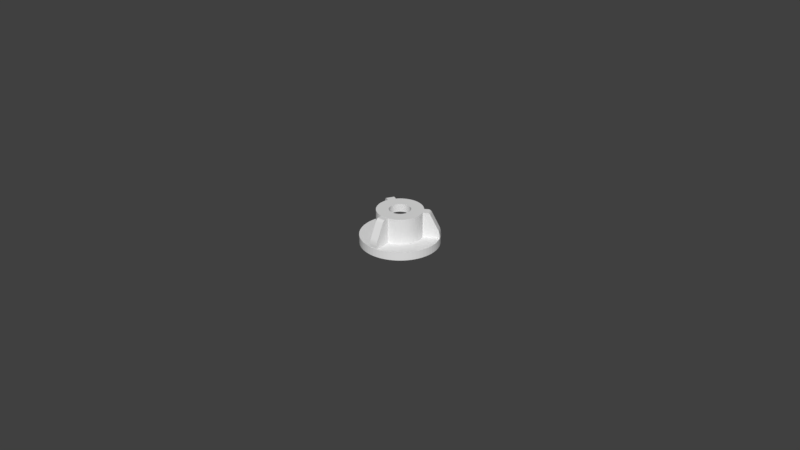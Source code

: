# Source: nut-cover.blend  (saved by Blender 2.78.0; exported with 4.5.12 LTS)
import bpy
from mathutils import Matrix  # noqa: F401  (used for matrix-valued properties, if any)

bpy.ops.wm.read_factory_settings(use_empty=True)
scene = bpy.context.scene
scene.name = 'Scene'

# ---- collections
col_collection_1 = bpy.data.collections.new('Collection 1'); scene.collection.children.link(col_collection_1)

# ---- world
world_world = bpy.data.worlds.new('World'); scene.world = world_world
world_world.color = (0.05088, 0.05088, 0.05088)
world_world.use_sun_shadow = False
world_world.sun_shadow_jitter_overblur = 0.0
world_world.cycles.sampling_method = 'MANUAL'

# ---- meshes
me_cylinder = bpy.data.meshes.new('Cylinder')
me_cylinder.from_pydata([(0.0, 0.00325, 1.164e-10), (0.0, 0.012, 1.164e-10), (0.001176, 0.01194, 1.164e-10), (0.0003186, 0.003234, 1.164e-10), (-0.0003186, 0.003234, 1.164e-10), (-0.001176, 0.01194, 1.164e-10), (0.0, 0.012, 0.0025), (0.001176, 0.01194, 0.0025), (0.002341, 0.01177, 1.164e-10), (0.000634, 0.003188, 1.164e-10), (-0.0006341, 0.003188, 1.164e-10), (-0.002341, 0.01177, 1.164e-10), (-0.001176, 0.01194, 0.0025), (0.0006861, 0.006966, 0.0025), (0.0, 0.007, 0.0025), (0.002341, 0.01177, 0.0025), (0.003483, 0.01148, 1.164e-10), (0.0009434, 0.00311, 1.164e-10), (-0.0009434, 0.00311, 1.164e-10), (-0.003483, 0.01148, 1.164e-10), (-0.002341, 0.01177, 0.0025), (-0.0006861, 0.006966, 0.0025), (0.0, 0.007, 0.0025), (0.001366, 0.006865, 0.0025), (0.003483, 0.01148, 0.0025), (0.004592, 0.01109, 1.164e-10), (0.001244, 0.003003, 1.164e-10), (-0.001244, 0.003003, 1.164e-10), (-0.004592, 0.01109, 1.164e-10), (-0.003483, 0.01148, 0.0025), (-0.001366, 0.006865, 0.0025), (-0.0006861, 0.006966, 0.0025), (0.0006861, 0.006966, 0.0025), (0.002032, 0.006699, 0.0025), (0.004592, 0.01109, 0.0025), (0.005657, 0.01058, 1.164e-10), (0.001532, 0.002866, 1.164e-10), (-0.001532, 0.002866, 1.164e-10), (-0.005657, 0.01058, 1.164e-10), (-0.004592, 0.01109, 0.0025), (-0.002032, 0.006699, 0.0025), (-0.001366, 0.006865, 0.0025), (0.0, 0.00325, 0.0025), (-0.002032, 0.006699, 0.0025), (-0.002679, 0.006467, 0.0025), (-0.002809, 0.006406, 0.0025), (-0.001304, 0.002974, 0.0025), (-0.001244, 0.003003, 0.0025), (-0.0009434, 0.00311, 0.0025), (-0.0006341, 0.003188, 0.0025), (-0.0003186, 0.003234, 0.0025), (0.001304, 0.002974, 0.0025), (0.002809, 0.006406, 0.0025), (0.002679, 0.006467, 0.0025), (0.002032, 0.006699, 0.0025), (0.001366, 0.006865, 0.0025), (0.0003186, 0.003234, 0.0025), (0.000634, 0.003188, 0.0025), (0.0009434, 0.00311, 0.0025), (0.001244, 0.003003, 0.0025), (0.002032, 0.006699, 0.0025), (0.002679, 0.006467, 0.0025), (0.002679, 0.006467, 0.0025), (0.005657, 0.01058, 0.0025), (0.006667, 0.009978, 1.164e-10), (0.001806, 0.002702, 1.164e-10), (-0.001806, 0.002702, 1.164e-10), (-0.006667, 0.009978, 1.164e-10), (-0.005657, 0.01058, 0.0025), (-0.002679, 0.006467, 0.0025), (-0.0033, 0.006173, 0.0025), (-0.0033, 0.006173, 0.0025), (-0.003889, 0.00582, 0.0025), (-0.004441, 0.005411, 0.0025), (-0.00495, 0.00495, 0.0025), (-0.005153, 0.004726, 0.0025), (-0.005153, 0.004205, 0.0025), (-0.005129, 0.004166, 0.0025), (-0.005088, 0.004078, 0.0025), (-0.005055, 0.003987, 0.0025), (-0.005031, 0.003893, 0.0025), (-0.005017, 0.003797, 0.0025), (-0.005012, 0.0037, 0.0025), (-0.005017, 0.003603, 0.0025), (-0.005031, 0.003507, 0.0025), (-0.005055, 0.003413, 0.0025), (-0.005088, 0.003322, 0.0025), (-0.005129, 0.003234, 0.0025), (-0.005153, 0.003195, 0.0025), (-0.005153, -0.002975, 0.0025), (-0.002812, -0.001623, 0.0025), (-0.002866, -0.001532, 0.0025), (-0.003003, -0.001244, 0.0025), (-0.00311, -0.0009434, 0.0025), (-0.003188, -0.000634, 0.0025), (-0.003234, -0.0003186, 0.0025), (-0.00325, -1.511e-09, 0.0025), (-0.003234, 0.0003186, 0.0025), (-0.003188, 0.000634, 0.0025), (-0.00311, 0.0009434, 0.0025), (-0.003003, 0.001244, 0.0025), (-0.002866, 0.001532, 0.0025), (-0.002702, 0.001806, 0.0025), (-0.002512, 0.002062, 0.0025), (-0.002298, 0.002298, 0.0025), (-0.002062, 0.002512, 0.0025), (-0.001806, 0.002702, 0.0025), (-0.001532, 0.002866, 0.0025), (0.002812, -0.001623, 0.0025), (0.005153, -0.002975, 0.0025), (0.005153, 0.003195, 0.0025), (0.005129, 0.003234, 0.0025), (0.005088, 0.003322, 0.0025), (0.005055, 0.003413, 0.0025), (0.005031, 0.003507, 0.0025), (0.005017, 0.003603, 0.0025), (0.005012, 0.0037, 0.0025), (0.005017, 0.003797, 0.0025), (0.005031, 0.003893, 0.0025), (0.005055, 0.003987, 0.0025), (0.005088, 0.004078, 0.0025), (0.005129, 0.004166, 0.0025), (0.005153, 0.004205, 0.0025), (0.005153, 0.004726, 0.0025), (0.00495, 0.00495, 0.0025), (0.004441, 0.005411, 0.0025), (0.003889, 0.00582, 0.0025), (0.0033, 0.006173, 0.0025), (0.001532, 0.002866, 0.0025), (0.001806, 0.002702, 0.0025), (0.002062, 0.002512, 0.0025), (0.002298, 0.002298, 0.0025), (0.002512, 0.002062, 0.0025), (0.002702, 0.001806, 0.0025), (0.002866, 0.001532, 0.0025), (0.003003, 0.001244, 0.0025), (0.00311, 0.0009434, 0.0025), (0.003188, 0.000634, 0.0025), (0.003234, 0.0003186, 0.0025), (0.00325, -5.295e-10, 0.0025), (0.003234, -0.0003186, 0.0025), (0.003188, -0.000634, 0.0025), (0.00311, -0.0009434, 0.0025), (0.003003, -0.001244, 0.0025), (0.002866, -0.001532, 0.0025), (0.0033, 0.006173, 0.0025), (0.006667, 0.009978, 0.0025), (0.007613, 0.009276, 1.164e-10), (0.002062, 0.002512, 1.164e-10), (-0.002062, 0.002512, 1.164e-10), (-0.007613, 0.009276, 1.164e-10), (-0.006667, 0.009978, 0.0025), (-0.0033, 0.006173, 0.0025), (-0.003889, 0.00582, 0.0025), (-0.003889, 0.00582, 0.0025), (-0.004441, 0.005411, 0.0025), (-0.00495, 0.00495, 0.0025), (-0.005411, 0.004441, 0.01047), (-0.005411, 0.004441, 0.0105), (-0.00495, 0.00495, 0.0105), (-0.00495, 0.00495, 0.008), (-0.005153, 0.004726, 0.008), (-0.00495, 0.00495, 0.0025), (-0.005336, 0.004524, 0.0025), (-0.005336, 0.004524, 0.01047), (-0.005153, 0.004205, 0.008), (-0.005129, 0.004166, 0.008), (-0.005088, 0.004078, 0.008), (-0.005055, 0.003987, 0.008), (-0.005031, 0.003893, 0.008), (-0.005017, 0.003797, 0.008), (-0.005012, 0.0037, 0.008), (-0.005017, 0.003603, 0.008), (-0.005031, 0.003507, 0.008), (-0.005055, 0.003413, 0.008), (-0.005088, 0.003322, 0.008), (-0.005129, 0.003234, 0.008), (-0.005153, 0.003195, 0.008), (-0.005153, -0.002975, 0.008), (-5.202e-10, -0.00595, 0.0025), (-2.841e-10, -0.00325, 0.0025), (-2.609e-09, -0.00325, 0.0025), (-0.0003186, -0.003234, 0.0025), (-0.000634, -0.003188, 0.0025), (-0.0009434, -0.00311, 0.0025), (-0.001244, -0.003003, 0.0025), (-0.001532, -0.002866, 0.0025), (-0.001806, -0.002702, 0.0025), (-0.002062, -0.002512, 0.0025), (-0.002298, -0.002298, 0.0025), (-0.002512, -0.002062, 0.0025), (-0.002702, -0.001806, 0.0025), (0.002702, -0.001806, 0.0025), (0.002512, -0.002062, 0.0025), (0.002298, -0.002298, 0.0025), (0.002062, -0.002512, 0.0025), (0.001806, -0.002702, 0.0025), (0.001532, -0.002866, 0.0025), (0.001244, -0.003003, 0.0025), (0.0009434, -0.00311, 0.0025), (0.000634, -0.003188, 0.0025), (0.0003186, -0.003234, 0.0025), (0.005153, 0.003195, 0.008), (0.005153, -0.002975, 0.008), (0.005129, 0.003234, 0.008), (0.005088, 0.003322, 0.008), (0.005055, 0.003413, 0.008), (0.005031, 0.003507, 0.008), (0.005017, 0.003603, 0.008), (0.005012, 0.0037, 0.008), (0.005017, 0.003797, 0.008), (0.005031, 0.003893, 0.008), (0.005055, 0.003987, 0.008), (0.005088, 0.004078, 0.008), (0.005129, 0.004166, 0.008), (0.005153, 0.004205, 0.008), (0.005153, 0.004726, 0.008), (0.00495, 0.00495, 0.0025), (0.00495, 0.00495, 0.008), (0.00495, 0.00495, 0.0105), (0.005411, 0.004441, 0.0105), (0.005411, 0.004441, 0.01047), (0.005336, 0.004524, 0.01047), (0.005336, 0.004524, 0.0025), (0.004441, 0.005411, 0.0025), (0.003889, 0.00582, 0.0025), (0.004441, 0.005411, 0.0025), (0.003889, 0.00582, 0.0025), (0.007613, 0.009276, 0.0025), (0.008485, 0.008485, 1.164e-10), (0.002298, 0.002298, 1.164e-10), (-0.002298, 0.002298, 1.164e-10), (-0.008485, 0.008485, 1.164e-10), (-0.007613, 0.009276, 0.0025), (-0.008485, 0.008485, 0.0025), (-0.006544, 0.005221, 0.01047), (-0.007794, 0.003056, 0.01047), (-0.006582, 0.002357, 0.01047), (-0.006467, 0.002679, 0.01047), (-0.006173, 0.0033, 0.01047), (-0.00582, 0.003889, 0.01047), (-0.00582, 0.003889, 0.0105), (-0.002298, 0.002298, 0.0105), (-0.002512, 0.002062, 0.0105), (-0.004441, 0.005411, 0.0105), (-0.004441, 0.005411, 0.008), (-0.002812, -0.001623, 0.008), (-0.003889, 0.00582, 0.008), (-0.0033, 0.006173, 0.008), (-0.002809, 0.006406, 0.008), (-0.001304, 0.002974, 0.008), (-0.001532, 0.002866, 0.008), (-0.001806, 0.002702, 0.008), (-0.002062, 0.002512, 0.008), (-0.002298, 0.002298, 0.008), (-0.002512, 0.002062, 0.008), (-0.002702, 0.001806, 0.008), (-0.002866, 0.001532, 0.008), (-0.003003, 0.001244, 0.008), (-0.00311, 0.0009434, 0.008), (-0.003188, 0.000634, 0.008), (-0.003234, 0.0003186, 0.008), (-0.00325, -1.511e-09, 0.008), (-0.003234, -0.0003186, 0.008), (-0.003188, -0.000634, 0.008), (-0.00311, -0.0009434, 0.008), (-0.003003, -0.001244, 0.008), (-0.002866, -0.001532, 0.008), (-0.009276, 0.007613, 0.0025), (-0.005932, 0.004868, 0.0025), (-0.009685, 0.007035, 0.0025), (-0.009685, 0.007035, 0.003216), (-0.009668, 0.007025, 0.003587), (-0.009621, 0.006998, 0.003997), (-0.009548, 0.006956, 0.004405), (-0.009456, 0.006903, 0.004771), (-0.009354, 0.006844, 0.00506), (-0.007342, 0.005682, 0.009706), (-0.007217, 0.00561, 0.009942), (-0.007059, 0.005519, 0.01015), (-0.006882, 0.005417, 0.01032), (-0.006704, 0.005314, 0.01043), (-5.202e-10, -0.00595, 0.008), (0.001304, 0.002974, 0.008), (0.002809, 0.006406, 0.008), (0.0033, 0.006173, 0.008), (0.003889, 0.00582, 0.008), (0.004441, 0.005411, 0.008), (0.002812, -0.001623, 0.008), (0.002866, -0.001532, 0.008), (0.003003, -0.001244, 0.008), (0.00311, -0.0009434, 0.008), (0.003188, -0.000634, 0.008), (0.003234, -0.0003186, 0.008), (0.00325, -5.295e-10, 0.008), (0.003234, 0.0003186, 0.008), (0.003188, 0.000634, 0.008), (0.00311, 0.0009434, 0.008), (0.003003, 0.001244, 0.008), (0.002866, 0.001532, 0.008), (0.002702, 0.001806, 0.008), (0.002512, 0.002062, 0.008), (0.002298, 0.002298, 0.008), (0.002062, 0.002512, 0.008), (0.001806, 0.002702, 0.008), (0.001532, 0.002866, 0.008), (0.005932, 0.004868, 0.0025), (0.009276, 0.007613, 0.0025), (0.008485, 0.008485, 0.0025), (0.004441, 0.005411, 0.0105), (0.002512, 0.002062, 0.0105), (0.002298, 0.002298, 0.0105), (0.00582, 0.003889, 0.0105), (0.00582, 0.003889, 0.01047), (0.006582, 0.002357, 0.01047), (0.007794, 0.003056, 0.01047), (0.006544, 0.005221, 0.01047), (0.006173, 0.0033, 0.01047), (0.006467, 0.002679, 0.01047), (0.006704, 0.005314, 0.01043), (0.006882, 0.005417, 0.01032), (0.007059, 0.005519, 0.01015), (0.007217, 0.00561, 0.009942), (0.007342, 0.005682, 0.009706), (0.009354, 0.006844, 0.00506), (0.009456, 0.006903, 0.004771), (0.009548, 0.006956, 0.004405), (0.009621, 0.006998, 0.003997), (0.009668, 0.007025, 0.003587), (0.009685, 0.007035, 0.003216), (0.009685, 0.007035, 0.0025), (0.009276, 0.007613, 1.164e-10), (0.002512, 0.002062, 1.164e-10), (-0.002512, 0.002062, 1.164e-10), (-0.009276, 0.007613, 1.164e-10), (-0.007954, 0.003149, 0.01043), (-0.008132, 0.003252, 0.01032), (-0.008309, 0.003354, 0.01015), (-0.008467, 0.003445, 0.009942), (-0.008592, 0.003517, 0.009706), (-0.0106, 0.004679, 0.00506), (-0.01071, 0.004738, 0.004771), (-0.0108, 0.004791, 0.004405), (-0.01087, 0.004833, 0.003997), (-0.01092, 0.00486, 0.003587), (-0.01093, 0.00487, 0.003216), (-0.01093, 0.00487, 0.0025), (-0.008848, 0.003665, 0.0025), (-0.006582, 0.002357, 0.0025), (-0.006699, 0.002032, 0.0025), (-0.006699, 0.002032, 0.0105), (-0.006467, 0.002679, 0.0105), (-0.006173, 0.0033, 0.0105), (-0.002702, 0.001806, 0.0105), (-0.002062, 0.002512, 0.0105), (-0.003889, 0.00582, 0.0105), (-2.841e-10, -0.00325, 0.008), (-0.002702, -0.001806, 0.008), (-0.002512, -0.002062, 0.008), (-0.002298, -0.002298, 0.008), (-0.002062, -0.002512, 0.008), (-0.001806, -0.002702, 0.008), (-0.001532, -0.002866, 0.008), (-0.001244, -0.003003, 0.008), (-0.0009434, -0.00311, 0.008), (-0.000634, -0.003188, 0.008), (-0.0003186, -0.003234, 0.008), (-2.609e-09, -0.00325, 0.008), (-0.0033, 0.006173, 0.0105), (-0.002679, 0.006467, 0.0105), (-0.002679, 0.006467, 0.008), (-0.002032, 0.006699, 0.008), (-0.001366, 0.006865, 0.008), (-0.0006861, 0.006966, 0.008), (0.0, 0.007, 0.008), (0.0, 0.00325, 0.008), (-0.0003186, 0.003234, 0.008), (-0.0006341, 0.003188, 0.008), (-0.0009434, 0.00311, 0.008), (-0.001244, 0.003003, 0.008), (-0.009978, 0.006667, 0.0025), (-0.00992, 0.006628, 0.0025), (-0.0105, 0.005615, 0.0025), (0.0003186, -0.003234, 0.008), (0.000634, -0.003188, 0.008), (0.0009434, -0.00311, 0.008), (0.001244, -0.003003, 0.008), (0.001532, -0.002866, 0.008), (0.001806, -0.002702, 0.008), (0.002062, -0.002512, 0.008), (0.002298, -0.002298, 0.008), (0.002512, -0.002062, 0.008), (0.002702, -0.001806, 0.008), (0.0006861, 0.006966, 0.008), (0.001366, 0.006865, 0.008), (0.002032, 0.006699, 0.008), (0.002679, 0.006467, 0.008), (0.001244, 0.003003, 0.008), (0.0009434, 0.00311, 0.008), (0.000634, 0.003188, 0.008), (0.0003186, 0.003234, 0.008), (0.002679, 0.006467, 0.0105), (0.0033, 0.006173, 0.0105), (0.003889, 0.00582, 0.0105), (0.00992, 0.006628, 0.0025), (0.009978, 0.006667, 0.0025), (0.002062, 0.002512, 0.0105), (0.002702, 0.001806, 0.0105), (0.006173, 0.0033, 0.0105), (0.006467, 0.002679, 0.0105), (0.006699, 0.002032, 0.0105), (0.006699, 0.002032, 0.0025), (0.006699, 0.002032, 0.0025), (0.006582, 0.002357, 0.0025), (0.01093, 0.00487, 0.0025), (0.01093, 0.00487, 0.003216), (0.01092, 0.00486, 0.003587), (0.01087, 0.004833, 0.003997), (0.0108, 0.004791, 0.004405), (0.01071, 0.004738, 0.004771), (0.0106, 0.004679, 0.00506), (0.008592, 0.003517, 0.009706), (0.008467, 0.003445, 0.009942), (0.008309, 0.003354, 0.01015), (0.008132, 0.003252, 0.01032), (0.007954, 0.003149, 0.01043), (0.008848, 0.003665, 0.0025), (0.0105, 0.005615, 0.0025), (0.009978, 0.006667, 1.164e-10), (0.002702, 0.001806, 1.164e-10), (-0.002702, 0.001806, 1.164e-10), (-0.009978, 0.006667, 1.164e-10), (-0.01058, 0.005657, 0.0025), (-0.01109, 0.004592, 0.0025), (-0.01148, 0.003483, 0.0025), (-0.006866, 0.001366, 0.0025), (-0.006866, 0.001366, 0.0105), (-0.003003, 0.001244, 0.0105), (-0.00311, 0.0009434, 0.0105), (-0.002866, 0.001532, 0.0105), (-0.001806, 0.002702, 0.0105), (-0.001532, 0.002866, 0.0105), (-0.001806, 0.002702, 0.0105), (-0.001244, 0.003003, 0.0105), (-0.002032, 0.006699, 0.0105), (-0.001366, 0.006865, 0.0105), (-0.0006861, 0.006966, 0.0105), (0.0, 0.007, 0.0105), (0.0006861, 0.006966, 0.0105), (0.001366, 0.006865, 0.0105), (0.002032, 0.006699, 0.0105), (0.001532, 0.002866, 0.0105), (0.001244, 0.003003, 0.0105), (0.001806, 0.002702, 0.0105), (0.01058, 0.005657, 0.0025), (0.002866, 0.001532, 0.0105), (0.00311, 0.0009434, 0.0105), (0.003003, 0.001244, 0.0105), (0.006865, 0.001366, 0.0105), (0.006865, 0.001366, 0.0025), (0.01177, 0.002341, 0.0025), (0.01148, 0.003483, 0.0025), (0.01109, 0.004592, 0.0025), (0.01058, 0.005657, 1.164e-10), (0.002866, 0.001532, 1.164e-10), (-0.002866, 0.001532, 1.164e-10), (-0.01058, 0.005657, 1.164e-10), (-0.01109, 0.004592, 1.164e-10), (-0.01148, 0.003483, 1.164e-10), (-0.01177, 0.002341, 0.0025), (-0.006966, 0.0006861, 0.0025), (-0.006966, 0.0006861, 0.0105), (-0.003188, 0.000634, 0.0105), (-0.0009434, 0.00311, 0.0105), (-0.0006341, 0.003188, 0.0105), (-0.0003186, 0.003234, 0.0105), (0.0, 0.00325, 0.0105), (0.0003186, 0.003234, 0.0105), (0.000634, 0.003188, 0.0105), (0.0009434, 0.00311, 0.0105), (0.003188, 0.000634, 0.0105), (0.006966, 0.0006861, 0.0105), (0.006966, 0.0006861, 0.0025), (0.01194, 0.001176, 0.0025), (0.01148, 0.003483, 1.164e-10), (0.01177, 0.002341, 1.164e-10), (0.01109, 0.004592, 1.164e-10), (0.003003, 0.001244, 1.164e-10), (-0.003003, 0.001244, 1.164e-10), (-0.00311, 0.0009434, 1.164e-10), (-0.01177, 0.002341, 1.164e-10), (-0.01194, 0.001176, 0.0025), (-0.007, -3.254e-09, 0.0025), (-0.007, -3.254e-09, 0.0105), (-0.003234, 0.0003186, 0.0105), (0.003234, 0.0003186, 0.0105), (0.007, -1.14e-09, 0.0105), (0.007, -1.14e-09, 0.0025), (0.012, -1.955e-09, 0.0025), (0.01194, 0.001176, 1.164e-10), (0.00311, 0.0009434, 1.164e-10), (0.003188, 0.000634, 1.164e-10), (-0.003188, 0.000634, 1.164e-10), (-0.01194, 0.001176, 1.164e-10), (-0.012, -5.579e-09, 0.0025), (-0.006966, -0.0006861, 0.0025), (-0.006966, -0.0006861, 0.0105), (-0.00325, -1.511e-09, 0.0105), (0.00325, -5.295e-10, 0.0105), (0.006966, -0.0006861, 0.0105), (0.006966, -0.0006861, 0.0025), (0.01194, -0.001176, 0.0025), (0.012, -1.955e-09, 1.164e-10), (0.003234, 0.0003186, 1.164e-10), (-0.003234, 0.0003186, 1.164e-10), (-0.012, -5.579e-09, 1.164e-10), (-0.01194, -0.001176, 0.0025), (-0.006865, -0.001366, 0.0025), (-0.006865, -0.001366, 0.0105), (-0.003234, -0.0003186, 0.0105), (0.003234, -0.0003186, 0.0105), (0.006865, -0.001366, 0.0105), (0.006865, -0.001366, 0.0025), (0.01177, -0.002341, 0.0025), (0.01194, -0.001176, 1.164e-10), (0.00325, -5.295e-10, 1.164e-10), (-0.00325, -1.511e-09, 1.164e-10), (-0.01194, -0.001176, 1.164e-10), (-0.01177, -0.002341, 0.0025), (-0.006699, -0.002032, 0.0025), (-0.006699, -0.002032, 0.0105), (-0.003188, -0.000634, 0.0105), (0.003188, -0.000634, 0.0105), (0.006699, -0.002032, 0.0105), (0.006699, -0.002032, 0.0025), (0.006699, -0.002032, 0.0025), (0.01148, -0.003483, 0.0025), (0.01177, -0.002341, 1.164e-10), (0.003234, -0.0003186, 1.164e-10), (-0.003234, -0.0003186, 1.164e-10), (-0.01177, -0.002341, 1.164e-10), (-0.01148, -0.003483, 0.0025), (-0.006467, -0.002679, 0.0025), (-0.006467, -0.002679, 0.0105), (-0.00311, -0.0009434, 0.0105), (0.00311, -0.0009434, 0.0105), (0.006467, -0.002679, 0.0105), (0.006467, -0.002679, 0.0025), (0.01109, -0.004592, 0.0025), (0.01148, -0.003483, 1.164e-10), (0.003188, -0.000634, 1.164e-10), (-0.003188, -0.000634, 1.164e-10), (-0.01148, -0.003483, 1.164e-10), (-0.01109, -0.004592, 0.0025), (-0.006173, -0.0033, 0.0025), (-0.006173, -0.0033, 0.0105), (-0.003003, -0.001244, 0.0105), (0.003003, -0.001244, 0.0105), (0.006173, -0.0033, 0.0105), (0.006173, -0.0033, 0.0025), (0.01058, -0.005657, 0.0025), (0.01109, -0.004592, 1.164e-10), (0.00311, -0.0009434, 1.164e-10), (-0.00311, -0.0009434, 1.164e-10), (-0.01109, -0.004592, 1.164e-10), (-0.01058, -0.005657, 0.0025), (-0.00582, -0.003889, 0.0025), (-0.00582, -0.003889, 0.0105), (-0.00582, -0.003889, 0.0025), (-0.002866, -0.001532, 0.0105), (0.002866, -0.001532, 0.0105), (0.00582, -0.003889, 0.0105), (0.00582, -0.003889, 0.0025), (0.009978, -0.006667, 0.0025), (0.01058, -0.005657, 1.164e-10), (0.003003, -0.001244, 1.164e-10), (-0.003003, -0.001244, 1.164e-10), (-0.01058, -0.005657, 1.164e-10), (-0.009978, -0.006667, 0.0025), (-0.009276, -0.007613, 0.0025), (-0.005411, -0.004441, 0.0025), (-0.005411, -0.004441, 0.0025), (-0.005411, -0.004441, 0.0105), (-0.002702, -0.001806, 0.0105), (0.002702, -0.001806, 0.0105), (0.005411, -0.004441, 0.0105), (0.005411, -0.004441, 0.0025), (0.005411, -0.004441, 0.0025), (0.009276, -0.007613, 0.0025), (0.009978, -0.006667, 1.164e-10), (0.002866, -0.001532, 1.164e-10), (-0.002866, -0.001532, 1.164e-10), (-0.009978, -0.006667, 1.164e-10), (-0.009276, -0.007613, 1.164e-10), (-0.008485, -0.008485, 0.0025), (-0.00495, -0.00495, 0.0025), (-0.00495, -0.00495, 0.0105), (-0.002512, -0.002062, 0.0105), (0.002512, -0.002062, 0.0105), (0.00495, -0.00495, 0.0105), (0.00495, -0.00495, 0.0025), (0.00495, -0.00495, 0.0025), (0.008485, -0.008485, 0.0025), (0.009276, -0.007613, 1.164e-10), (0.002702, -0.001806, 1.164e-10), (-0.002702, -0.001806, 1.164e-10), (-0.002512, -0.002062, 1.164e-10), (-0.008485, -0.008485, 1.164e-10), (-0.007613, -0.009276, 0.0025), (-0.004441, -0.005411, 0.0025), (-0.004441, -0.005411, 0.0105), (-0.002298, -0.002298, 0.0105), (0.002298, -0.002298, 0.0105), (0.004441, -0.005411, 0.0105), (0.004441, -0.005411, 0.0025), (0.004441, -0.005411, 0.0025), (0.007613, -0.009276, 0.0025), (0.008485, -0.008485, 1.164e-10), (0.002512, -0.002062, 1.164e-10), (-0.002298, -0.002298, 1.164e-10), (-0.007613, -0.009276, 1.164e-10), (-0.006667, -0.009978, 0.0025), (-0.003889, -0.00582, 0.0025), (-0.003889, -0.00582, 0.0105), (-0.002062, -0.002512, 0.0105), (0.002062, -0.002512, 0.0105), (0.003889, -0.00582, 0.0105), (0.003889, -0.00582, 0.0025), (0.003889, -0.00582, 0.0025), (0.006667, -0.009978, 0.0025), (0.007613, -0.009276, 1.164e-10), (0.002298, -0.002298, 1.164e-10), (-0.002062, -0.002512, 1.164e-10), (-0.006667, -0.009978, 1.164e-10), (-0.005657, -0.01058, 0.0025), (-0.0033, -0.006173, 0.0025), (-0.0033, -0.006173, 0.0105), (-0.001806, -0.002702, 0.0105), (0.001806, -0.002702, 0.0105), (0.0033, -0.006173, 0.0105), (0.0033, -0.006173, 0.0025), (0.005657, -0.01058, 0.0025), (0.006667, -0.009978, 1.164e-10), (0.002062, -0.002512, 1.164e-10), (-0.001806, -0.002702, 1.164e-10), (-0.005657, -0.01058, 1.164e-10), (-0.004592, -0.01109, 0.0025), (-0.002679, -0.006467, 0.0025), (-0.002679, -0.006467, 0.0025), (-0.002679, -0.006467, 0.0105), (-0.001532, -0.002866, 0.0105), (0.001532, -0.002866, 0.0105), (0.002679, -0.006467, 0.0105), (0.002679, -0.006467, 0.0025), (0.004592, -0.01109, 0.0025), (0.005657, -0.01058, 1.164e-10), (0.001806, -0.002702, 1.164e-10), (-0.001532, -0.002866, 1.164e-10), (-0.004592, -0.01109, 1.164e-10), (-0.003483, -0.01148, 0.0025), (-0.002032, -0.006699, 0.0025), (-0.002032, -0.006699, 0.0105), (-0.001244, -0.003003, 0.0105), (0.001244, -0.003003, 0.0105), (0.002032, -0.006699, 0.0105), (0.002032, -0.006699, 0.0025), (0.003483, -0.01148, 0.0025), (0.004592, -0.01109, 1.164e-10), (0.001532, -0.002866, 1.164e-10), (0.001806, -0.002702, 1.164e-10), (-0.001244, -0.003003, 1.164e-10), (-0.003483, -0.01148, 1.164e-10), (-0.002341, -0.01177, 0.0025), (-0.001366, -0.006865, 0.0025), (-0.001366, -0.006865, 0.0105), (-0.0009434, -0.00311, 0.0105), (0.0009434, -0.00311, 0.0105), (0.001366, -0.006866, 0.0105), (0.001366, -0.006866, 0.0025), (0.002341, -0.01177, 0.0025), (0.003483, -0.01148, 1.164e-10), (0.001244, -0.003003, 1.164e-10), (-0.0009434, -0.00311, 1.164e-10), (-0.002341, -0.01177, 1.164e-10), (-0.001176, -0.01194, 0.0025), (-0.001173, -0.0119, 0.0025), (-0.00125, -0.0119, 0.0025), (-0.00125, -0.006883, 0.0025), (-0.0006861, -0.006966, 0.01047), (-0.0006861, -0.006966, 0.0105), (-0.00125, -0.006883, 0.01047), (-0.000634, -0.003188, 0.0105), (0.000634, -0.003188, 0.0105), (0.0006861, -0.006966, 0.0105), (0.0006861, -0.006966, 0.01047), (0.00125, -0.006883, 0.01047), (0.00125, -0.006883, 0.0025), (0.001172, -0.0119, 0.0025), (0.001176, -0.01194, 0.0025), (0.00125, -0.0119, 0.0025), (0.002341, -0.01177, 1.164e-10), (0.0009434, -0.00311, 1.164e-10), (-0.000634, -0.003188, 1.164e-10), (-0.001176, -0.01194, 1.164e-10), (-9.632e-09, -0.012, 0.0025), (-9.556e-09, -0.0119, 0.0025), (0.00125, -0.0119, 0.003216), (-0.00125, -0.0119, 0.003216), (-0.00125, -0.01189, 0.003587), (-0.00125, -0.01183, 0.003997), (-0.00125, -0.01175, 0.004405), (-0.00125, -0.01164, 0.004771), (-0.00125, -0.01152, 0.00506), (-0.00125, -0.0092, 0.009706), (-0.00125, -0.009055, 0.009942), (-0.00125, -0.008872, 0.01015), (-0.00125, -0.008668, 0.01032), (-0.00125, -0.008463, 0.01043), (-0.00125, -0.008278, 0.01047), (0.00125, -0.008278, 0.01047), (-5.619e-09, -0.007, 0.01047), (-5.619e-09, -0.007, 0.0105), (-0.0003186, -0.003234, 0.0105), (0.0003186, -0.003234, 0.0105), (0.00125, -0.008463, 0.01043), (0.00125, -0.008668, 0.01032), (0.00125, -0.008872, 0.01015), (0.00125, -0.009055, 0.009942), (0.00125, -0.0092, 0.009706), (0.00125, -0.01152, 0.00506), (0.00125, -0.01164, 0.004771), (0.00125, -0.01175, 0.004405), (0.00125, -0.01183, 0.003997), (0.00125, -0.01189, 0.003587), (0.001176, -0.01194, 1.164e-10), (0.000634, -0.003188, 1.164e-10), (-0.0003186, -0.003234, 1.164e-10), (-9.632e-09, -0.012, 1.164e-10), (-2.609e-09, -0.00325, 0.0105), (0.0003186, -0.003234, 1.164e-10), (-2.609e-09, -0.00325, 1.164e-10)], [], [(0, 1, 2, 3), (4, 5, 1, 0), (1, 6, 7, 2), (3, 2, 8, 9), (10, 11, 5, 4), (5, 12, 6, 1), (13, 7, 6, 14), (2, 7, 15, 8), (9, 8, 16, 17), (18, 19, 11, 10), (11, 20, 12, 5), (14, 6, 12, 21), (23, 15, 7, 13), (8, 15, 24, 16), (17, 16, 25, 26), (27, 28, 19, 18), (19, 29, 20, 11), (21, 12, 20, 30), (22, 14, 21, 31), (32, 13, 14, 22), (13, 32, 55, 23), (33, 24, 15, 23), (16, 24, 34, 25), (26, 25, 35, 36), (37, 38, 28, 27), (28, 39, 29, 19), (30, 20, 29, 40), (30, 41, 31, 21), (42, 22, 31, 41, 43, 44, 45, 46, 47, 48, 49, 50), (51, 52, 53, 54, 55, 32, 22, 42, 56, 57, 58, 59), (23, 55, 54, 60, 33), (61, 34, 24, 33, 60, 62), (25, 34, 63, 35), (36, 35, 64, 65), (66, 67, 38, 37), (38, 68, 39, 28), (40, 29, 39, 69), (40, 43, 41, 30), (69, 44, 43, 40), (70, 71, 45, 44, 69), (46, 45, 71, 72, 73, 74, 75, 76, 77, 78, 79, 80, 81, 82, 83, 84, 85, 86, 87, 88, 89, 90, 91, 92, 93, 94, 95, 96, 97, 98, 99, 100, 101, 102, 103, 104, 105, 106, 107), (108, 109, 110, 111, 112, 113, 114, 115, 116, 117, 118, 119, 120, 121, 122, 123, 124, 125, 126, 127, 52, 51, 128, 129, 130, 131, 132, 133, 134, 135, 136, 137, 138, 139, 140, 141, 142, 143, 144), (62, 53, 52, 127, 145, 61), (60, 54, 53, 62), (145, 63, 34, 61), (35, 63, 146, 64), (65, 64, 147, 148), (149, 150, 67, 66), (67, 151, 68, 38), (69, 39, 68, 152, 70), (153, 72, 71, 70, 152, 154), (155, 73, 72, 153), (156, 74, 73, 155), (157, 158, 159, 160, 161, 75, 74, 156, 162, 163, 164), (75, 161, 165, 76), (166, 77, 76, 165), (77, 166, 167, 78), (78, 167, 168, 79), (79, 168, 169, 80), (80, 169, 170, 81), (81, 170, 171, 82), (82, 171, 172, 83), (83, 172, 173, 84), (84, 173, 174, 85), (85, 174, 175, 86), (86, 175, 176, 87), (87, 176, 177, 88), (89, 88, 177, 178), (90, 89, 179, 180, 181, 182, 183, 184, 185, 186, 187, 188, 189, 190, 191), (180, 179, 109, 108, 192, 193, 194, 195, 196, 197, 198, 199, 200, 201), (202, 110, 109, 203), (204, 111, 110, 202), (111, 204, 205, 112), (112, 205, 206, 113), (113, 206, 207, 114), (114, 207, 208, 115), (115, 208, 209, 116), (116, 209, 210, 117), (117, 210, 211, 118), (118, 211, 212, 119), (119, 212, 213, 120), (120, 213, 214, 121), (121, 214, 215, 122), (216, 123, 122, 215), (217, 124, 123, 216, 218, 219, 220, 221, 222, 223), (224, 125, 124, 217), (225, 126, 125, 224, 226), (145, 127, 126, 225, 227), (227, 146, 63, 145), (64, 146, 228, 147), (148, 147, 229, 230), (231, 232, 150, 149), (150, 233, 151, 67), (152, 68, 151, 154), (154, 151, 233, 155, 153), (155, 233, 234, 162, 156), (164, 235, 236, 237, 238, 239, 240, 157), (240, 241, 158, 157), (242, 159, 158, 243), (160, 159, 244, 245), (246, 178, 177, 176, 175, 174, 173, 172, 171, 170, 169, 168, 167, 166, 165, 161, 160, 245, 247, 248, 249, 250, 251, 252, 253, 254, 255, 256, 257, 258, 259, 260, 261, 262, 263, 264, 265, 266, 267), (163, 162, 234, 268, 269), (270, 271, 272, 273, 274, 275, 276, 277, 278, 279, 280, 281, 235, 164, 163, 269), (179, 89, 178, 282), (109, 179, 282, 203), (283, 284, 285, 286, 287, 218, 216, 215, 214, 213, 212, 211, 210, 209, 208, 207, 206, 205, 204, 202, 203, 288, 289, 290, 291, 292, 293, 294, 295, 296, 297, 298, 299, 300, 301, 302, 303, 304, 305), (306, 307, 308, 217, 223), (287, 309, 219, 218), (310, 220, 219, 311), (221, 220, 312, 313), (314, 315, 316, 222, 221, 313, 317, 318), (222, 316, 319, 320, 321, 322, 323, 324, 325, 326, 327, 328, 329, 330, 306, 223), (217, 308, 228, 226, 224), (226, 228, 146, 227, 225), (147, 228, 308, 229), (230, 229, 331, 332), (333, 334, 232, 231), (232, 234, 233, 150), (235, 281, 335, 236), (237, 236, 335, 336, 337, 338, 339, 340, 341, 342, 343, 344, 345, 346, 347, 348), (349, 350, 351, 238, 237, 348), (238, 351, 352, 239), (239, 352, 241, 240), (243, 158, 241, 353), (354, 244, 159, 242), (245, 244, 355, 247), (356, 282, 178, 246, 357, 358, 359, 360, 361, 362, 363, 364, 365, 366, 367), (247, 355, 368, 248), (248, 368, 369, 370, 249), (250, 249, 370, 371, 372, 373, 374, 375, 376, 377, 378, 379), (334, 268, 234, 232), (269, 268, 380, 381, 270), (346, 345, 271, 270, 381, 382), (345, 344, 272, 271), (344, 343, 273, 272), (343, 342, 274, 273), (342, 341, 275, 274), (341, 340, 276, 275), (277, 276, 340, 339), (278, 277, 339, 338), (279, 278, 338, 337), (280, 279, 337, 336), (281, 280, 336, 335), (288, 203, 282, 356, 383, 384, 385, 386, 387, 388, 389, 390, 391, 392), (375, 374, 393, 394, 395, 396, 284, 283, 397, 398, 399, 400), (396, 401, 402, 285, 284), (285, 402, 403, 286), (286, 403, 309, 287), (404, 405, 307, 306, 330), (229, 308, 307, 331), (311, 219, 309, 406), (407, 312, 220, 310), (313, 312, 408, 317), (318, 409, 410, 411, 412, 413, 314), (414, 415, 416, 417, 418, 419, 420, 421, 422, 423, 424, 425, 315, 314, 413, 426), (315, 425, 319, 316), (317, 408, 409, 318), (425, 424, 320, 319), (424, 423, 321, 320), (423, 422, 322, 321), (422, 421, 323, 322), (421, 420, 324, 323), (325, 324, 420, 419), (326, 325, 419, 418), (327, 326, 418, 417), (328, 327, 417, 416), (329, 328, 416, 415), (330, 329, 415, 414, 427, 404), (332, 331, 428, 429), (430, 431, 334, 333), (382, 432, 433, 347, 346), (347, 433, 434, 349, 348), (435, 436, 350, 349), (437, 351, 350, 438), (439, 352, 351, 437), (353, 241, 352, 439), (440, 355, 244, 354), (441, 368, 355, 440, 442), (443, 369, 368, 441), (370, 369, 444, 371), (371, 444, 445, 372), (372, 445, 446, 373), (373, 446, 447, 374), (431, 380, 268, 334), (381, 380, 432, 382), (374, 447, 448, 393), (393, 448, 449, 394), (394, 449, 450, 395), (395, 450, 401, 396), (451, 402, 401, 452), (453, 403, 402, 451), (406, 309, 403, 453), (427, 454, 405, 404), (331, 307, 405, 428), (455, 408, 312, 407), (456, 410, 409, 457), (411, 410, 458, 459), (459, 460, 461, 412, 411), (413, 412, 461, 462, 426), (426, 462, 454, 427, 414), (457, 409, 408, 455), (429, 428, 463, 464), (465, 466, 431, 430), (467, 433, 432, 466), (468, 434, 433, 467), (349, 434, 469, 435), (470, 471, 436, 435), (438, 350, 436, 472), (473, 444, 369, 443), (474, 445, 444, 473), (475, 446, 445, 474), (476, 447, 446, 475), (466, 432, 380, 431), (477, 448, 447, 476), (478, 449, 448, 477), (479, 450, 449, 478), (452, 401, 450, 479), (428, 405, 454, 463), (480, 458, 410, 456), (459, 458, 481, 482), (482, 483, 460, 459), (484, 461, 460, 485), (486, 462, 461, 484), (463, 454, 462, 486), (464, 463, 486, 487), (488, 467, 466, 465), (489, 468, 467, 488), (490, 469, 434, 468), (435, 469, 491, 470), (492, 493, 471, 470), (472, 436, 471, 494), (495, 481, 458, 480), (482, 481, 496, 497), (497, 498, 483, 482), (485, 460, 483, 499), (500, 484, 485, 501), (487, 486, 484, 500), (502, 490, 468, 489), (503, 491, 469, 490), (470, 491, 504, 492), (505, 506, 493, 492), (494, 471, 493, 507), (508, 496, 481, 495), (497, 496, 509, 510), (510, 511, 498, 497), (499, 483, 498, 512), (501, 485, 499, 513), (514, 503, 490, 502), (515, 504, 491, 503), (492, 504, 516, 505), (517, 518, 506, 505), (507, 493, 506, 519), (520, 509, 496, 508), (510, 509, 521, 522), (522, 523, 511, 510), (512, 498, 511, 524), (513, 499, 512, 525), (526, 515, 503, 514), (527, 516, 504, 515), (505, 516, 528, 517), (529, 530, 518, 517), (519, 506, 518, 531), (532, 521, 509, 520), (522, 521, 533, 534, 535), (535, 536, 523, 522), (524, 511, 523, 537), (525, 512, 524, 538), (539, 527, 515, 526), (540, 528, 516, 527), (517, 528, 541, 529), (542, 543, 530, 529), (531, 518, 530, 544), (545, 533, 521, 532), (534, 533, 546, 547), (547, 548, 536, 535, 534), (537, 523, 536, 549), (538, 524, 537, 550), (551, 540, 527, 539), (552, 541, 528, 540), (529, 541, 553, 542), (554, 555, 543, 542), (544, 530, 543, 556), (557, 546, 533, 545), (547, 546, 558, 559), (559, 560, 548, 547), (549, 536, 548, 561), (550, 537, 549, 562), (563, 552, 540, 551), (564, 553, 541, 552), (542, 553, 565, 554), (566, 567, 555, 554, 568), (556, 543, 555, 569), (570, 558, 546, 557), (559, 558, 571, 572), (572, 573, 560, 559), (561, 548, 560, 574), (562, 549, 561, 575), (576, 564, 552, 563), (577, 565, 553, 564), (554, 565, 578, 568), (568, 578, 579, 580, 581, 566), (581, 582, 567, 566), (569, 555, 567, 583), (584, 571, 558, 570), (572, 571, 585, 586, 587), (587, 588, 573, 572), (574, 560, 573, 589), (575, 561, 574, 590), (591, 577, 564, 576), (592, 578, 565, 577), (593, 579, 578, 592), (580, 579, 594, 595), (595, 596, 582, 581, 580), (583, 567, 582, 597), (598, 585, 571, 584), (586, 585, 599, 600, 601), (601, 602, 588, 587, 586), (589, 573, 588, 603), (590, 574, 589, 604), (605, 592, 577, 591), (606, 593, 592, 605), (607, 594, 579, 593), (595, 594, 608, 609), (609, 610, 596, 595), (597, 582, 596, 611), (612, 599, 585, 598), (600, 599, 613, 614, 615), (615, 616, 602, 601, 600), (603, 588, 602, 617), (604, 589, 603, 618), (619, 607, 593, 606), (620, 608, 594, 607), (609, 608, 621, 622), (622, 623, 610, 609), (611, 596, 610, 624), (625, 613, 599, 612), (614, 613, 626, 627, 628), (628, 629, 616, 615, 614), (617, 602, 616, 630), (618, 603, 617, 631), (632, 620, 607, 619), (633, 621, 608, 620), (622, 621, 634, 635), (635, 636, 623, 622), (624, 610, 623, 637), (638, 626, 613, 625), (627, 626, 639, 640), (640, 641, 629, 628, 627), (630, 616, 629, 642), (631, 617, 630, 643), (644, 633, 620, 632), (645, 634, 621, 633), (635, 634, 646, 647, 648), (648, 649, 636, 635), (637, 623, 636, 650), (651, 639, 626, 638), (640, 639, 652, 653), (653, 654, 641, 640), (642, 629, 641, 655), (643, 630, 642, 656), (657, 645, 633, 644), (658, 646, 634, 645), (647, 646, 659, 660), (660, 661, 649, 648, 647), (650, 636, 649, 662), (663, 652, 639, 651), (653, 652, 664, 665), (665, 666, 654, 653), (655, 641, 654, 667), (656, 642, 655, 668, 669), (670, 658, 645, 657), (671, 659, 646, 658), (660, 659, 672, 673), (673, 674, 661, 660), (662, 649, 661, 675), (676, 664, 652, 663), (665, 664, 677, 678), (678, 679, 666, 665), (667, 654, 666, 680), (668, 655, 667, 681), (682, 671, 658, 670), (683, 672, 659, 671), (673, 672, 684, 685, 686, 687), (688, 689, 674, 673, 687, 690), (675, 661, 674, 691), (692, 677, 664, 676), (678, 677, 693, 694, 695, 696), (697, 698, 679, 678, 696, 699), (680, 666, 679, 700), (681, 667, 680, 701), (702, 683, 671, 682), (703, 684, 672, 683), (685, 684, 704, 705), (699, 706, 707, 686, 685, 705, 697), (686, 707, 708, 709, 710, 711, 712, 713, 714, 715, 716, 717, 718, 690, 687), (690, 718, 719, 695, 694, 720, 688), (720, 721, 689, 688), (691, 674, 689, 722), (723, 693, 677, 692), (694, 693, 721, 720), (695, 719, 724, 725, 726, 727, 728, 729, 730, 731, 732, 733, 706, 699, 696), (705, 704, 698, 697), (700, 679, 698, 734), (701, 680, 700, 735), (736, 703, 683, 702), (737, 704, 684, 703), (706, 733, 708, 707), (733, 732, 709, 708), (732, 731, 710, 709), (731, 730, 711, 710), (730, 729, 712, 711), (713, 712, 729, 728), (714, 713, 728, 727), (715, 714, 727, 726), (716, 715, 726, 725), (717, 716, 725, 724), (718, 717, 724, 719), (722, 689, 721, 738), (738, 721, 693, 723), (734, 698, 704, 737), (735, 700, 734, 739), (740, 737, 703, 736), (739, 734, 737, 740), (0, 3, 56, 42), (4, 0, 42, 50), (3, 9, 57, 56), (10, 4, 50, 49), (9, 17, 58, 57), (18, 10, 49, 48), (17, 26, 59, 58), (27, 18, 48, 47), (26, 36, 128, 51, 59), (37, 27, 47, 46, 107), (36, 65, 129, 128), (66, 37, 107, 106), (65, 148, 130, 129), (149, 66, 106, 105), (148, 230, 131, 130), (231, 149, 105, 104), (230, 332, 132, 131), (333, 231, 104, 103), (332, 429, 133, 132), (430, 333, 103, 102), (429, 464, 134, 133), (465, 430, 102, 101), (464, 487, 135, 134), (488, 465, 101, 100), (487, 500, 136, 135), (489, 488, 100, 99), (500, 501, 137, 136), (502, 489, 99, 98), (501, 513, 138, 137), (514, 502, 98, 97), (513, 525, 139, 138), (526, 514, 97, 96), (525, 538, 140, 139), (539, 526, 96, 95), (538, 550, 141, 140), (551, 539, 95, 94), (550, 562, 142, 141), (563, 551, 94, 93), (562, 575, 143, 142), (576, 563, 93, 92), (575, 590, 144, 143), (591, 576, 92, 91), (590, 604, 192, 108, 144), (605, 591, 91, 90, 191), (604, 618, 193, 192), (606, 605, 191, 190), (618, 631, 194, 193), (619, 606, 190, 189), (631, 643, 195, 194), (632, 619, 189, 188), (643, 656, 669, 196, 195), (644, 632, 188, 187), (669, 668, 197, 196), (657, 644, 187, 186), (668, 681, 198, 197), (670, 657, 186, 185), (681, 701, 199, 198), (682, 670, 185, 184), (701, 735, 200, 199), (702, 682, 184, 183), (735, 739, 201, 200), (736, 702, 183, 182), (739, 740, 181, 180, 201), (740, 736, 182, 181), (375, 400, 477, 476), (376, 375, 476, 475), (400, 399, 478, 477), (377, 376, 475, 474), (399, 398, 479, 478), (378, 377, 474, 473), (398, 397, 452, 479), (379, 378, 473, 443), (397, 283, 305, 451, 452), (251, 250, 379, 443, 441), (305, 304, 453, 451), (252, 251, 441, 442), (304, 303, 406, 453), (253, 252, 442, 440, 354), (303, 302, 311, 406), (254, 253, 354, 242), (302, 301, 310, 311), (255, 254, 242, 243), (301, 300, 407, 310), (256, 255, 243, 353), (300, 299, 455, 407), (257, 256, 353, 439), (299, 298, 457, 455), (258, 257, 439, 437), (298, 297, 456, 457), (259, 258, 437, 438), (297, 296, 480, 456), (260, 259, 438, 472), (296, 295, 495, 480), (261, 260, 472, 494), (295, 294, 508, 495), (262, 261, 494, 507), (294, 293, 520, 508), (263, 262, 507, 519), (293, 292, 532, 520), (264, 263, 519, 531), (292, 291, 545, 532), (265, 264, 531, 544), (291, 290, 557, 545), (266, 265, 544, 556), (290, 289, 570, 557), (267, 266, 556, 569), (289, 288, 392, 584, 570), (357, 246, 267, 569, 583), (392, 391, 598, 584), (358, 357, 583, 597), (391, 390, 612, 598), (359, 358, 597, 611), (390, 389, 625, 612), (360, 359, 611, 624), (389, 388, 638, 625), (361, 360, 624, 637), (388, 387, 651, 638), (362, 361, 637, 650), (387, 386, 663, 651), (363, 362, 650, 662), (386, 385, 676, 663), (364, 363, 662, 675), (385, 384, 692, 676), (365, 364, 675, 691), (384, 383, 723, 692), (366, 365, 691, 722), (383, 356, 367, 738, 723), (367, 366, 722, 738)])
me_cylinder.use_remesh_preserve_volume = False
me_cylinder.use_remesh_preserve_attributes = False
me_cylinder.use_mirror_vertex_groups = False
me_cylinder.update()

# ---- objects
ob_widecylender = bpy.data.objects.new('WideCylender', me_cylinder)

# ---- transforms, parenting, visibility, modifiers, constraints
ob_widecylender.location = (0.0, 0.0, 0.0)
ob_widecylender.lineart.crease_threshold = 0.0

# ---- collection membership
col_collection_1.objects.link(ob_widecylender)

# ---- scene / render settings (as saved in the file)
scene.frame_start = 1; scene.frame_end = 250; scene.frame_set(1)
scene.render.engine = 'BLENDER_EEVEE_NEXT'
scene.render.resolution_percentage = 50
scene.render.dither_intensity = 0.0
scene.cycles.use_denoising = False
scene.cycles.samples = 128
scene.cycles.sampling_pattern = 'TABULATED_SOBOL'
scene.cycles.light_sampling_threshold = 0.0
scene.cycles.use_adaptive_sampling = False
scene.cycles.use_light_tree = False
scene.cycles.blur_glossy = 0.0
scene.cycles.sample_clamp_indirect = 0.0
scene.view_settings.view_transform = 'Standard'
bpy.context.view_layer.update()

# ---- added for rendering (the .blend has no active camera and no usable light): camera, sun
cam_auto = bpy.data.cameras.new('AutoCamera')
cam_auto.lens = 50.0
cam_auto.sensor_width = 36.0
cam_auto.clip_end = 1000.0
ob_auto_camera = bpy.data.objects.new('AutoCamera', cam_auto)
scene.collection.objects.link(ob_auto_camera)
ob_auto_camera.location = (0.185045, -0.222054, 0.153286)
ob_auto_camera.rotation_euler = (1.09748, -7.21219e-08, 0.694738)
scene.camera = ob_auto_camera
light_auto_sun = bpy.data.lights.new('AutoSun', 'SUN')
light_auto_sun.energy = 3.0
light_auto_sun.angle = 0.0523599
ob_auto_sun = bpy.data.objects.new('AutoSun', light_auto_sun)
scene.collection.objects.link(ob_auto_sun)
ob_auto_sun.rotation_euler = (0.872665, 0.174533, 0.523599)
bpy.context.view_layer.update()
